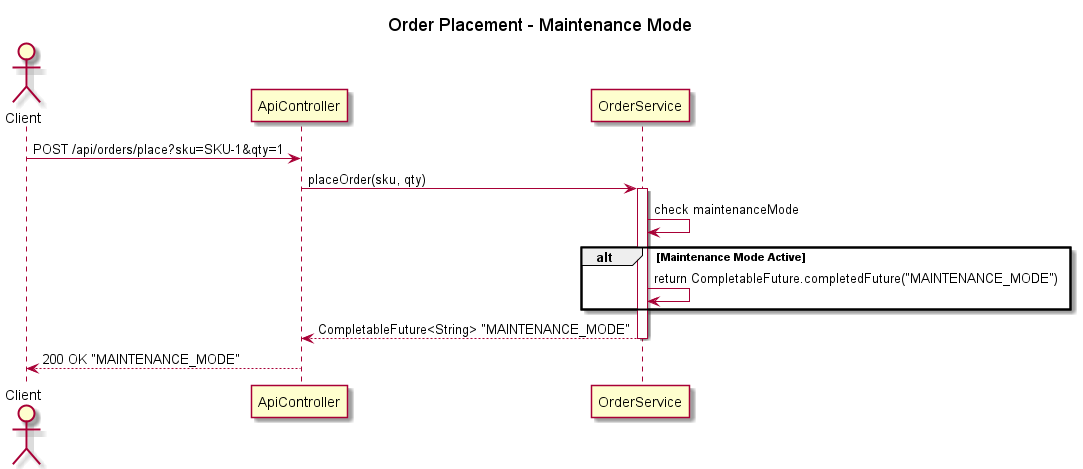

The diagram above was rendered by PlantUML. Its source (embedded in the PNG):
@startuml OrderPlacement_MaintenanceMode
title Order Placement - Maintenance Mode

actor Client
participant "ApiController" as Controller
participant "OrderService" as Order

Client -> Controller: POST /api/orders/place?sku=SKU-1&qty=1
Controller -> Order: placeOrder(sku, qty)
activate Order

Order -> Order: check maintenanceMode
alt Maintenance Mode Active
    Order -> Order: return CompletableFuture.completedFuture("MAINTENANCE_MODE")
end

Order --> Controller: CompletableFuture<String> "MAINTENANCE_MODE"
deactivate Order
Controller --> Client: 200 OK "MAINTENANCE_MODE"
@enduml